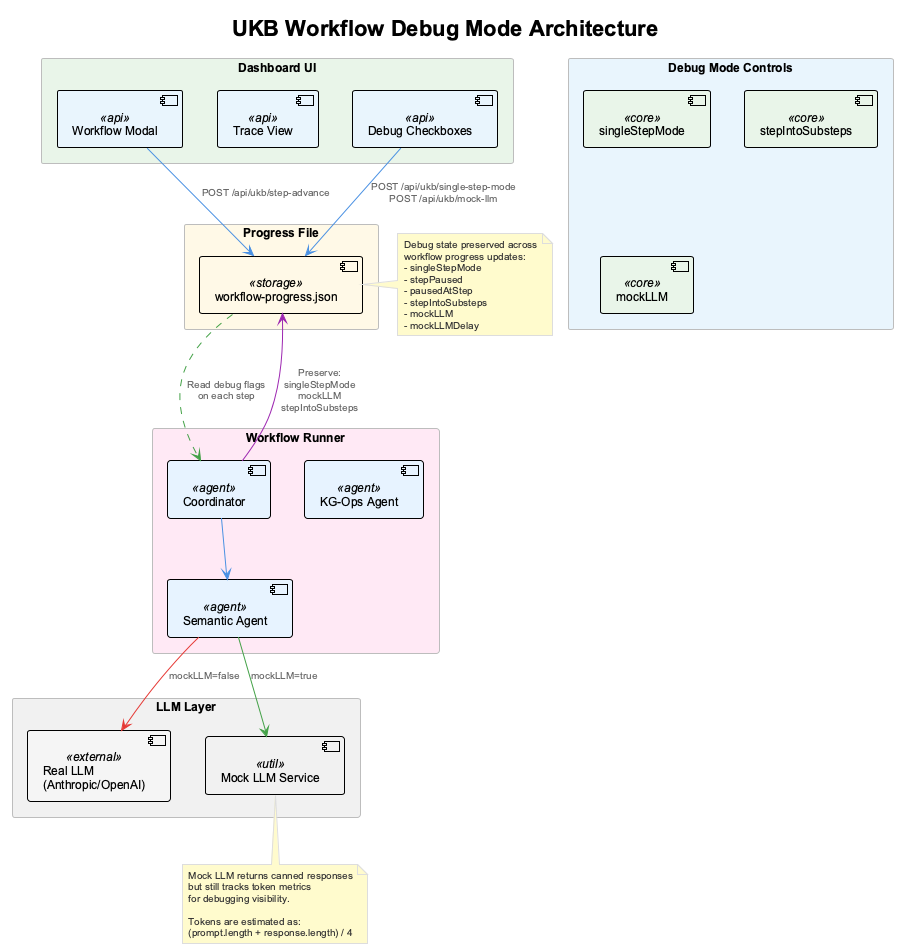

The diagram above was rendered by PlantUML. Its source (embedded in the PNG):
@startuml ukb-workflow-debug-mode
!include _standard-style.puml

title UKB Workflow Debug Mode Architecture
top to bottom direction

rectangle "Debug Mode Controls" as controls #E8F4FD {
  component "singleStepMode" as ssm <<core>>
  component "stepIntoSubsteps" as sis <<core>>
  component "mockLLM" as mock <<core>>
}

rectangle "Dashboard UI" as dashboard #E8F5E8 {
  component "Workflow Modal" as modal <<api>>
  component "Trace View" as trace <<api>>
  component "Debug Checkboxes" as checkboxes <<api>>
}

rectangle "Progress File" as progress #FFF9E6 {
  component "workflow-progress.json" as pfile <<storage>>
}

rectangle "Workflow Runner" as runner #FFE8F4 {
  component "Coordinator" as coord <<agent>>
  component "Semantic Agent" as sem <<agent>>
  component "KG-Ops Agent" as kgops <<agent>>
}

rectangle "LLM Layer" as llm #F0F0F0 {
  component "Real LLM\n(Anthropic/OpenAI)" as realllm <<external>>
  component "Mock LLM Service" as mockllm <<util>>
}

' Dashboard to Progress
checkboxes -[#4A90E2]-> pfile : "POST /api/ukb/single-step-mode\nPOST /api/ukb/mock-llm"
modal -[#4A90E2]-> pfile : "POST /api/ukb/step-advance"

' Progress to Runner
pfile -[#43A047,dashed]-> coord : "Read debug flags\non each step"

' Runner preserves flags
coord -[#9C27B0]-> pfile : "Preserve:\nsingleStepMode\nmockLLM\nstepIntoSubsteps"

' LLM selection
coord --> sem
sem -[#E53935]-> realllm : "mockLLM=false"
sem -[#43A047]-> mockllm : "mockLLM=true"

note bottom of mockllm
  Mock LLM returns canned responses
  but still tracks token metrics
  for debugging visibility.

  Tokens are estimated as:
  (prompt.length + response.length) / 4
end note

note right of pfile
  Debug state preserved across
  workflow progress updates:
  - singleStepMode
  - stepPaused
  - pausedAtStep
  - stepIntoSubsteps
  - mockLLM
  - mockLLMDelay
end note

@enduml